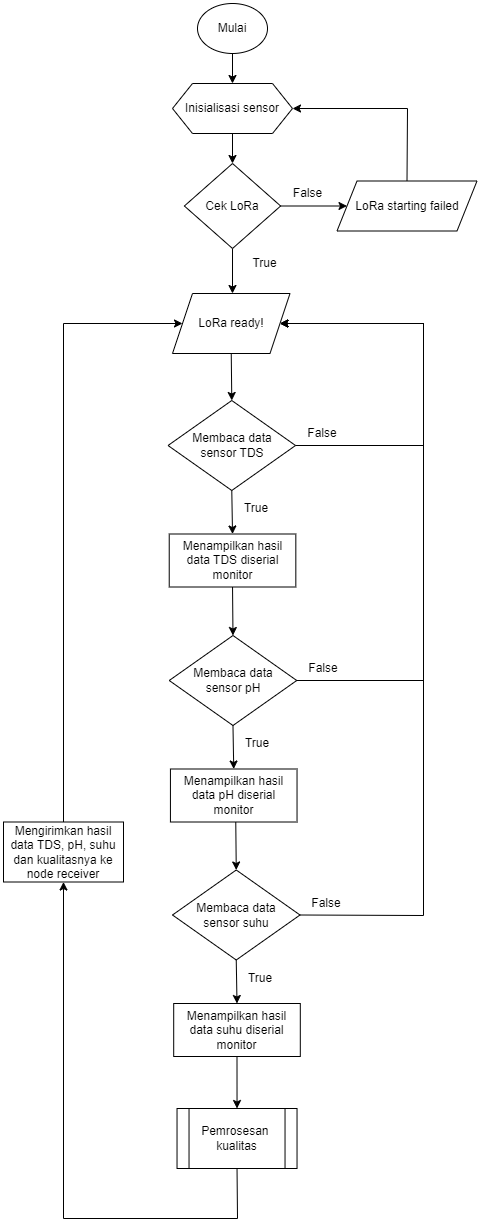

The diagram above was exported from draw.io. Its source (the exported page's mxGraphModel, read from the mxfile embedded in the PNG):
<mxGraphModel dx="4229" dy="1231" grid="1" gridSize="10" guides="1" tooltips="1" connect="1" arrows="1" fold="1" page="1" pageScale="1" pageWidth="827" pageHeight="1169" math="0" shadow="0">
  <root>
    <mxCell id="0" />
    <mxCell id="1" parent="0" />
    <mxCell id="2" value="Mulai" style="ellipse;whiteSpace=wrap;html=1;" vertex="1" parent="1">
      <mxGeometry x="134" y="1885" width="70" height="50" as="geometry" />
    </mxCell>
    <mxCell id="3" value="Inisialisasi sensor" style="shape=hexagon;perimeter=hexagonPerimeter2;whiteSpace=wrap;html=1;fixedSize=1;" vertex="1" parent="1">
      <mxGeometry x="109" y="1965" width="120" height="50" as="geometry" />
    </mxCell>
    <mxCell id="4" value="" style="endArrow=classic;html=1;rounded=0;exitX=0.5;exitY=1;exitDx=0;exitDy=0;" edge="1" source="8" parent="1">
      <mxGeometry width="50" height="50" relative="1" as="geometry">
        <mxPoint x="169" y="2135" as="sourcePoint" />
        <mxPoint x="169" y="2175" as="targetPoint" />
      </mxGeometry>
    </mxCell>
    <mxCell id="5" value="LoRa ready!" style="shape=parallelogram;perimeter=parallelogramPerimeter;whiteSpace=wrap;html=1;fixedSize=1;" vertex="1" parent="1">
      <mxGeometry x="109" y="2175" width="117.5" height="60" as="geometry" />
    </mxCell>
    <mxCell id="6" value="True" style="text;html=1;strokeColor=none;fillColor=none;align=center;verticalAlign=middle;whiteSpace=wrap;rounded=0;" vertex="1" parent="1">
      <mxGeometry x="184" y="2135" width="35" height="20" as="geometry" />
    </mxCell>
    <mxCell id="7" value="False" style="text;html=1;strokeColor=none;fillColor=none;align=center;verticalAlign=middle;whiteSpace=wrap;rounded=0;" vertex="1" parent="1">
      <mxGeometry x="226.5" y="2065" width="35" height="20" as="geometry" />
    </mxCell>
    <mxCell id="8" value="Cek LoRa" style="rhombus;whiteSpace=wrap;html=1;" vertex="1" parent="1">
      <mxGeometry x="120.88" y="2045" width="96.25" height="85" as="geometry" />
    </mxCell>
    <mxCell id="9" value="LoRa starting failed" style="shape=parallelogram;perimeter=parallelogramPerimeter;whiteSpace=wrap;html=1;fixedSize=1;" vertex="1" parent="1">
      <mxGeometry x="273.5" y="2062.5" width="140" height="50" as="geometry" />
    </mxCell>
    <mxCell id="10" value="" style="endArrow=classic;html=1;rounded=0;exitX=1;exitY=0.5;exitDx=0;exitDy=0;entryX=0;entryY=0.5;entryDx=0;entryDy=0;" edge="1" source="8" target="9" parent="1">
      <mxGeometry width="50" height="50" relative="1" as="geometry">
        <mxPoint x="264" y="2085" as="sourcePoint" />
        <mxPoint x="274" y="2090" as="targetPoint" />
      </mxGeometry>
    </mxCell>
    <mxCell id="11" value="" style="endArrow=classic;html=1;rounded=0;exitX=0.5;exitY=0;exitDx=0;exitDy=0;entryX=1;entryY=0.5;entryDx=0;entryDy=0;" edge="1" source="9" target="3" parent="1">
      <mxGeometry width="50" height="50" relative="1" as="geometry">
        <mxPoint x="264" y="2085" as="sourcePoint" />
        <mxPoint x="314" y="2035" as="targetPoint" />
        <Array as="points">
          <mxPoint x="344" y="1990" />
        </Array>
      </mxGeometry>
    </mxCell>
    <mxCell id="12" value="" style="endArrow=classic;html=1;rounded=0;exitX=0.5;exitY=1;exitDx=0;exitDy=0;entryX=0.5;entryY=0;entryDx=0;entryDy=0;" edge="1" source="2" target="3" parent="1">
      <mxGeometry width="50" height="50" relative="1" as="geometry">
        <mxPoint x="154" y="2135" as="sourcePoint" />
        <mxPoint x="204" y="2085" as="targetPoint" />
      </mxGeometry>
    </mxCell>
    <mxCell id="13" value="" style="endArrow=classic;html=1;rounded=0;exitX=0.5;exitY=1;exitDx=0;exitDy=0;" edge="1" source="3" target="8" parent="1">
      <mxGeometry width="50" height="50" relative="1" as="geometry">
        <mxPoint x="154" y="2135" as="sourcePoint" />
        <mxPoint x="204" y="2085" as="targetPoint" />
      </mxGeometry>
    </mxCell>
    <mxCell id="14" value="" style="endArrow=classic;html=1;rounded=0;exitX=0.5;exitY=1;exitDx=0;exitDy=0;entryX=0.5;entryY=0;entryDx=0;entryDy=0;" edge="1" source="5" target="15" parent="1">
      <mxGeometry width="50" height="50" relative="1" as="geometry">
        <mxPoint x="154" y="2365" as="sourcePoint" />
        <mxPoint x="167.75" y="2280" as="targetPoint" />
      </mxGeometry>
    </mxCell>
    <mxCell id="15" value="Membaca data &lt;br&gt;sensor TDS" style="rhombus;whiteSpace=wrap;html=1;" vertex="1" parent="1">
      <mxGeometry x="104.53000000000009" y="2282" width="127.5" height="90" as="geometry" />
    </mxCell>
    <mxCell id="16" value="" style="endArrow=classic;html=1;rounded=0;exitX=0.5;exitY=1;exitDx=0;exitDy=0;entryX=0.5;entryY=0;entryDx=0;entryDy=0;" edge="1" source="15" target="18" parent="1">
      <mxGeometry width="50" height="50" relative="1" as="geometry">
        <mxPoint x="-209.84000000000003" y="2422" as="sourcePoint" />
        <mxPoint x="168.27999999999975" y="2406" as="targetPoint" />
      </mxGeometry>
    </mxCell>
    <mxCell id="17" value="" style="endArrow=classic;html=1;rounded=0;exitX=1;exitY=0.5;exitDx=0;exitDy=0;entryX=1;entryY=0.5;entryDx=0;entryDy=0;" edge="1" source="15" target="5" parent="1">
      <mxGeometry width="50" height="50" relative="1" as="geometry">
        <mxPoint x="-219.84000000000003" y="2422" as="sourcePoint" />
        <mxPoint x="275.65999999999985" y="2327" as="targetPoint" />
        <Array as="points">
          <mxPoint x="360" y="2327" />
          <mxPoint x="360" y="2205" />
        </Array>
      </mxGeometry>
    </mxCell>
    <mxCell id="18" value="Menampilkan hasil data TDS diserial monitor" style="rounded=0;whiteSpace=wrap;html=1;" vertex="1" parent="1">
      <mxGeometry x="105.73" y="2415.5" width="126.6" height="53" as="geometry" />
    </mxCell>
    <mxCell id="19" value="True" style="text;html=1;strokeColor=none;fillColor=none;align=center;verticalAlign=middle;whiteSpace=wrap;rounded=0;" vertex="1" parent="1">
      <mxGeometry x="162.76999999999992" y="2375" width="60" height="30" as="geometry" />
    </mxCell>
    <mxCell id="20" value="False" style="text;html=1;strokeColor=none;fillColor=none;align=center;verticalAlign=middle;whiteSpace=wrap;rounded=0;" vertex="1" parent="1">
      <mxGeometry x="228.99999999999991" y="2300" width="60" height="30" as="geometry" />
    </mxCell>
    <mxCell id="21" value="Membaca data &lt;br&gt;sensor pH" style="rhombus;whiteSpace=wrap;html=1;" vertex="1" parent="1">
      <mxGeometry x="105.73000000000009" y="2517" width="127.5" height="90" as="geometry" />
    </mxCell>
    <mxCell id="22" value="" style="endArrow=classic;html=1;rounded=0;exitX=0.5;exitY=1;exitDx=0;exitDy=0;entryX=0.5;entryY=0;entryDx=0;entryDy=0;" edge="1" source="21" target="24" parent="1">
      <mxGeometry width="50" height="50" relative="1" as="geometry">
        <mxPoint x="-208.64000000000004" y="2657" as="sourcePoint" />
        <mxPoint x="169.47999999999973" y="2641" as="targetPoint" />
      </mxGeometry>
    </mxCell>
    <mxCell id="23" value="" style="endArrow=classic;html=1;rounded=0;exitX=1;exitY=0.5;exitDx=0;exitDy=0;entryX=1;entryY=0.5;entryDx=0;entryDy=0;" edge="1" source="21" target="5" parent="1">
      <mxGeometry width="50" height="50" relative="1" as="geometry">
        <mxPoint x="-218.64000000000004" y="2657" as="sourcePoint" />
        <mxPoint x="218.2" y="2440" as="targetPoint" />
        <Array as="points">
          <mxPoint x="360" y="2562" />
          <mxPoint x="360" y="2205" />
        </Array>
      </mxGeometry>
    </mxCell>
    <mxCell id="24" value="Menampilkan hasil data pH diserial monitor" style="rounded=0;whiteSpace=wrap;html=1;" vertex="1" parent="1">
      <mxGeometry x="106.93" y="2650.5" width="126.6" height="53" as="geometry" />
    </mxCell>
    <mxCell id="25" value="True" style="text;html=1;strokeColor=none;fillColor=none;align=center;verticalAlign=middle;whiteSpace=wrap;rounded=0;" vertex="1" parent="1">
      <mxGeometry x="163.9699999999999" y="2610" width="60" height="30" as="geometry" />
    </mxCell>
    <mxCell id="26" value="False" style="text;html=1;strokeColor=none;fillColor=none;align=center;verticalAlign=middle;whiteSpace=wrap;rounded=0;" vertex="1" parent="1">
      <mxGeometry x="230.1999999999999" y="2535" width="60" height="30" as="geometry" />
    </mxCell>
    <mxCell id="27" value="" style="endArrow=classic;html=1;rounded=0;exitX=0.5;exitY=1;exitDx=0;exitDy=0;entryX=0.5;entryY=0;entryDx=0;entryDy=0;" edge="1" source="18" target="21" parent="1">
      <mxGeometry width="50" height="50" relative="1" as="geometry">
        <mxPoint x="220" y="2570" as="sourcePoint" />
        <mxPoint x="270" y="2520" as="targetPoint" />
      </mxGeometry>
    </mxCell>
    <mxCell id="28" value="Membaca data &lt;br&gt;sensor suhu" style="rhombus;whiteSpace=wrap;html=1;" vertex="1" parent="1">
      <mxGeometry x="109.0000000000001" y="2751.5" width="127.5" height="90" as="geometry" />
    </mxCell>
    <mxCell id="29" value="" style="endArrow=classic;html=1;rounded=0;exitX=0.5;exitY=1;exitDx=0;exitDy=0;entryX=0.5;entryY=0;entryDx=0;entryDy=0;" edge="1" source="28" target="30" parent="1">
      <mxGeometry width="50" height="50" relative="1" as="geometry">
        <mxPoint x="-205.37000000000003" y="2891.5" as="sourcePoint" />
        <mxPoint x="172.74999999999974" y="2875.5" as="targetPoint" />
      </mxGeometry>
    </mxCell>
    <mxCell id="30" value="Menampilkan hasil data suhu diserial monitor" style="rounded=0;whiteSpace=wrap;html=1;" vertex="1" parent="1">
      <mxGeometry x="110.20000000000002" y="2885" width="126.6" height="53" as="geometry" />
    </mxCell>
    <mxCell id="31" value="True" style="text;html=1;strokeColor=none;fillColor=none;align=center;verticalAlign=middle;whiteSpace=wrap;rounded=0;" vertex="1" parent="1">
      <mxGeometry x="167.23999999999992" y="2844.5" width="60" height="30" as="geometry" />
    </mxCell>
    <mxCell id="32" value="False" style="text;html=1;strokeColor=none;fillColor=none;align=center;verticalAlign=middle;whiteSpace=wrap;rounded=0;" vertex="1" parent="1">
      <mxGeometry x="233.4699999999999" y="2769.5" width="60" height="30" as="geometry" />
    </mxCell>
    <mxCell id="33" value="" style="endArrow=classic;html=1;rounded=0;exitX=0.5;exitY=1;exitDx=0;exitDy=0;entryX=0.5;entryY=0;entryDx=0;entryDy=0;" edge="1" target="28" parent="1">
      <mxGeometry width="50" height="50" relative="1" as="geometry">
        <mxPoint x="172.27" y="2703.5" as="sourcePoint" />
        <mxPoint x="273.27" y="2754.5" as="targetPoint" />
      </mxGeometry>
    </mxCell>
    <mxCell id="34" value="" style="endArrow=classic;html=1;rounded=0;exitX=1;exitY=0.5;exitDx=0;exitDy=0;entryX=1;entryY=0.5;entryDx=0;entryDy=0;" edge="1" source="28" target="5" parent="1">
      <mxGeometry width="50" height="50" relative="1" as="geometry">
        <mxPoint x="243" y="2572" as="sourcePoint" />
        <mxPoint x="227" y="2215" as="targetPoint" />
        <Array as="points">
          <mxPoint x="360" y="2797" />
          <mxPoint x="360" y="2205" />
        </Array>
      </mxGeometry>
    </mxCell>
    <mxCell id="35" value="Pemrosesan&amp;nbsp;&lt;br&gt;kualitas" style="shape=process;whiteSpace=wrap;html=1;backgroundOutline=1;" vertex="1" parent="1">
      <mxGeometry x="113.53" y="2990" width="120" height="60" as="geometry" />
    </mxCell>
    <mxCell id="36" value="Mengirimkan hasil data TDS, pH, suhu dan kualitasnya ke node receiver" style="rounded=0;whiteSpace=wrap;html=1;" vertex="1" parent="1">
      <mxGeometry x="-60" y="2703.5" width="120" height="60" as="geometry" />
    </mxCell>
    <mxCell id="37" value="" style="endArrow=classic;html=1;rounded=0;exitX=0.5;exitY=0;exitDx=0;exitDy=0;entryX=0;entryY=0.5;entryDx=0;entryDy=0;" edge="1" source="36" target="5" parent="1">
      <mxGeometry width="50" height="50" relative="1" as="geometry">
        <mxPoint x="50" y="2350" as="sourcePoint" />
        <mxPoint x="100" y="2300" as="targetPoint" />
        <Array as="points">
          <mxPoint y="2205" />
        </Array>
      </mxGeometry>
    </mxCell>
    <mxCell id="38" value="" style="endArrow=classic;html=1;rounded=0;exitX=0.5;exitY=1;exitDx=0;exitDy=0;entryX=0.5;entryY=0;entryDx=0;entryDy=0;" edge="1" source="30" target="35" parent="1">
      <mxGeometry width="50" height="50" relative="1" as="geometry">
        <mxPoint x="50" y="2850" as="sourcePoint" />
        <mxPoint x="100" y="2800" as="targetPoint" />
      </mxGeometry>
    </mxCell>
    <mxCell id="39" value="" style="endArrow=classic;html=1;rounded=0;exitX=0.5;exitY=1;exitDx=0;exitDy=0;entryX=0.5;entryY=1;entryDx=0;entryDy=0;" edge="1" source="35" target="36" parent="1">
      <mxGeometry width="50" height="50" relative="1" as="geometry">
        <mxPoint x="50" y="2630" as="sourcePoint" />
        <mxPoint x="100" y="2580" as="targetPoint" />
        <Array as="points">
          <mxPoint x="174" y="3100" />
          <mxPoint y="3100" />
        </Array>
      </mxGeometry>
    </mxCell>
  </root>
</mxGraphModel>